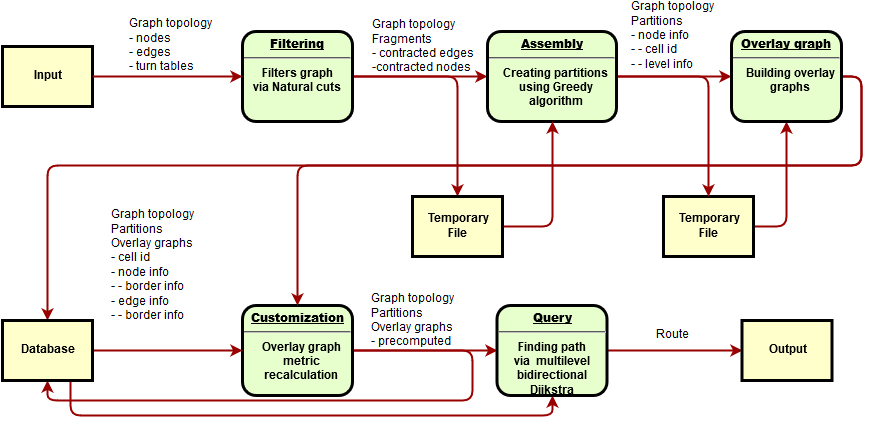

The diagram above was exported from draw.io. Its source (the exported page's mxGraphModel, read from the mxfile embedded in the PNG):
<mxGraphModel dx="1834" dy="892" grid="1" gridSize="10" guides="1" tooltips="1" connect="1" arrows="1" fold="1" page="0" pageScale="1" pageWidth="826" pageHeight="1169" background="#ffffff" math="0" shadow="0">
  <root>
    <mxCell id="0" style=";html=1;" />
    <mxCell id="1" style=";html=1;" parent="0" />
    <mxCell id="6421bc2c5f39457e-101" style="edgeStyle=orthogonalEdgeStyle;rounded=1;html=1;exitX=1;exitY=0.5;entryX=0;entryY=0.5;jettySize=auto;orthogonalLoop=1;align=center;strokeColor=#990000;strokeWidth=2;" edge="1" parent="1" source="2" target="6">
      <mxGeometry relative="1" as="geometry" />
    </mxCell>
    <mxCell id="6421bc2c5f39457e-105" style="edgeStyle=orthogonalEdgeStyle;rounded=1;html=1;entryX=0.5;entryY=0;jettySize=auto;orthogonalLoop=1;align=center;strokeColor=#990000;strokeWidth=2;" edge="1" parent="1" source="2" target="14">
      <mxGeometry relative="1" as="geometry">
        <Array as="points">
          <mxPoint x="195" y="151" />
        </Array>
      </mxGeometry>
    </mxCell>
    <mxCell id="6421bc2c5f39457e-107" value="&lt;div align=&quot;left&quot;&gt;Graph topology&lt;br&gt;Fragments&lt;br&gt;- contracted edges&lt;br&gt;-contracted nodes&lt;br&gt;&lt;/div&gt;" style="text;html=1;resizable=0;points=[];align=center;verticalAlign=middle;labelBackgroundColor=#ffffff;" vertex="1" connectable="0" parent="6421bc2c5f39457e-105">
      <mxGeometry x="-0.3714" relative="1" as="geometry">
        <mxPoint x="-1" y="-30" as="offset" />
      </mxGeometry>
    </mxCell>
    <mxCell id="2" value="&lt;p style=&quot;margin: 0px ; margin-top: 4px ; text-align: center ; text-decoration: underline&quot;&gt;&lt;strong&gt;Filtering&lt;br&gt;&lt;/strong&gt;&lt;/p&gt;&lt;hr&gt;Filters graph &lt;br&gt;via Natural cuts&lt;br&gt;" style="verticalAlign=middle;align=center;overflow=fill;fontSize=12;fontFamily=Helvetica;html=1;rounded=1;fontStyle=1;strokeWidth=3;fillColor=#E6FFCC" parent="1" vertex="1">
      <mxGeometry x="-20" y="106" width="110" height="90" as="geometry" />
    </mxCell>
    <mxCell id="6421bc2c5f39457e-117" style="edgeStyle=orthogonalEdgeStyle;rounded=1;html=1;exitX=1;exitY=0.5;entryX=0.5;entryY=1;jettySize=auto;orthogonalLoop=1;align=center;strokeColor=#990000;strokeWidth=2;" edge="1" parent="1" source="3" target="8">
      <mxGeometry relative="1" as="geometry" />
    </mxCell>
    <mxCell id="3" value="Temporary&lt;br&gt;File&lt;br&gt;" style="whiteSpace=wrap;align=center;verticalAlign=middle;fontStyle=1;strokeWidth=3;fillColor=#FFFFCC;html=1;gradientColor=none;rounded=0;glass=0;comic=0;" parent="1" vertex="1">
      <mxGeometry x="401" y="271" width="90" height="60" as="geometry" />
    </mxCell>
    <mxCell id="4" value="Input" style="whiteSpace=wrap;align=center;verticalAlign=middle;fontStyle=1;strokeWidth=3;fillColor=#FFFFCC;html=1;" parent="1" vertex="1">
      <mxGeometry x="-260" y="121" width="90" height="60" as="geometry" />
    </mxCell>
    <mxCell id="6421bc2c5f39457e-104" style="edgeStyle=orthogonalEdgeStyle;rounded=1;html=1;exitX=1;exitY=0.5;entryX=0.5;entryY=0;jettySize=auto;orthogonalLoop=1;align=center;strokeColor=#990000;strokeWidth=2;" edge="1" parent="1" source="6" target="3">
      <mxGeometry relative="1" as="geometry">
        <Array as="points">
          <mxPoint x="446" y="151" />
        </Array>
      </mxGeometry>
    </mxCell>
    <mxCell id="6421bc2c5f39457e-108" style="edgeStyle=orthogonalEdgeStyle;rounded=1;html=1;exitX=1;exitY=0.5;entryX=0;entryY=0.5;jettySize=auto;orthogonalLoop=1;align=center;strokeColor=#990000;strokeWidth=2;" edge="1" parent="1" source="6" target="8">
      <mxGeometry relative="1" as="geometry" />
    </mxCell>
    <mxCell id="6421bc2c5f39457e-109" value="&lt;div align=&quot;left&quot;&gt;Graph topology&lt;br&gt;Partitions&lt;br&gt;- node info&lt;br&gt;- - cell id&lt;br&gt;- - level info&lt;br&gt;&lt;/div&gt;" style="text;html=1;resizable=0;points=[];align=center;verticalAlign=middle;labelBackgroundColor=#ffffff;" vertex="1" connectable="0" parent="6421bc2c5f39457e-108">
      <mxGeometry x="-0.1263" y="3" relative="1" as="geometry">
        <mxPoint x="6" y="-38" as="offset" />
      </mxGeometry>
    </mxCell>
    <mxCell id="6" value="&lt;p style=&quot;margin: 0px ; margin-top: 4px ; text-align: center ; text-decoration: underline&quot;&gt;&lt;strong&gt;Assembly&lt;br&gt;&lt;/strong&gt;&lt;/p&gt;&lt;hr&gt;&lt;p style=&quot;margin: 0px ; margin-left: 8px&quot;&gt;Creating partitions &lt;br&gt;&lt;/p&gt;&lt;p style=&quot;margin: 0px ; margin-left: 8px&quot;&gt;using Greedy &lt;br&gt;&lt;/p&gt;&lt;p style=&quot;margin: 0px ; margin-left: 8px&quot;&gt;algorithm&lt;br&gt;&lt;/p&gt;" style="verticalAlign=middle;align=center;overflow=fill;fontSize=12;fontFamily=Helvetica;html=1;rounded=1;fontStyle=1;strokeWidth=3;fillColor=#E6FFCC" parent="1" vertex="1">
      <mxGeometry x="225" y="106" width="129" height="90" as="geometry" />
    </mxCell>
    <mxCell id="6421bc2c5f39457e-118" style="edgeStyle=orthogonalEdgeStyle;rounded=1;html=1;exitX=1;exitY=0.5;entryX=0;entryY=0.5;jettySize=auto;orthogonalLoop=1;align=center;strokeColor=#990000;strokeWidth=2;" edge="1" parent="1" source="7" target="11">
      <mxGeometry relative="1" as="geometry">
        <Array as="points" />
      </mxGeometry>
    </mxCell>
    <mxCell id="6421bc2c5f39457e-121" style="edgeStyle=orthogonalEdgeStyle;rounded=1;html=1;exitX=1;exitY=0.5;entryX=0.5;entryY=1;jettySize=auto;orthogonalLoop=1;align=center;strokeColor=#990000;strokeWidth=2;" edge="1" parent="1" source="7" target="12">
      <mxGeometry relative="1" as="geometry">
        <Array as="points">
          <mxPoint x="210" y="425" />
          <mxPoint x="210" y="475" />
          <mxPoint x="-215" y="475" />
        </Array>
      </mxGeometry>
    </mxCell>
    <mxCell id="6421bc2c5f39457e-123" value="&lt;div align=&quot;left&quot;&gt;Graph topology&lt;br&gt;Partitions&lt;br&gt;Overlay graphs&lt;br&gt;- precomputed&lt;br&gt;&lt;/div&gt;" style="text;html=1;resizable=0;points=[];align=center;verticalAlign=middle;labelBackgroundColor=#ffffff;" vertex="1" connectable="0" parent="6421bc2c5f39457e-121">
      <mxGeometry x="-0.7854" y="-7" relative="1" as="geometry">
        <mxPoint x="-6" y="-37" as="offset" />
      </mxGeometry>
    </mxCell>
    <mxCell id="7" value="&lt;p style=&quot;margin: 0px ; margin-top: 4px ; text-align: center ; text-decoration: underline&quot;&gt;&lt;strong&gt;&lt;strong&gt;Customization&lt;/strong&gt;&lt;br&gt;&lt;/strong&gt;&lt;/p&gt;&lt;hr&gt;&lt;p style=&quot;margin: 0px ; margin-left: 8px&quot;&gt;Overlay graph&lt;/p&gt;&lt;p style=&quot;margin: 0px ; margin-left: 8px&quot;&gt;metric&lt;/p&gt;&lt;p style=&quot;margin: 0px ; margin-left: 8px&quot;&gt;recalculation&lt;br&gt;&lt;/p&gt;" style="verticalAlign=middle;align=center;overflow=fill;fontSize=12;fontFamily=Helvetica;html=1;rounded=1;fontStyle=1;strokeWidth=3;fillColor=#E6FFCC" parent="1" vertex="1">
      <mxGeometry x="-20" y="380" width="110" height="90" as="geometry" />
    </mxCell>
    <mxCell id="6421bc2c5f39457e-110" style="edgeStyle=orthogonalEdgeStyle;rounded=1;html=1;exitX=1;exitY=0.5;entryX=0.5;entryY=0;jettySize=auto;orthogonalLoop=1;align=center;strokeColor=#990000;strokeWidth=2;" edge="1" parent="1" source="8" target="7">
      <mxGeometry relative="1" as="geometry">
        <Array as="points">
          <mxPoint x="599" y="151" />
          <mxPoint x="599" y="240" />
          <mxPoint x="35" y="240" />
        </Array>
      </mxGeometry>
    </mxCell>
    <mxCell id="6421bc2c5f39457e-111" style="edgeStyle=orthogonalEdgeStyle;rounded=1;html=1;exitX=1;exitY=0.5;entryX=0.5;entryY=0;jettySize=auto;orthogonalLoop=1;align=center;strokeColor=#990000;strokeWidth=2;" edge="1" parent="1" source="8" target="12">
      <mxGeometry relative="1" as="geometry">
        <Array as="points">
          <mxPoint x="599" y="151" />
          <mxPoint x="599" y="240" />
          <mxPoint x="-215" y="240" />
        </Array>
      </mxGeometry>
    </mxCell>
    <mxCell id="6421bc2c5f39457e-112" value="&lt;div align=&quot;left&quot;&gt;Graph topology&lt;br&gt;Partitions&lt;br&gt;Overlay graphs&lt;br&gt;- cell id&lt;br&gt;- node info&lt;br&gt;- - border info&lt;br&gt;- edge info&lt;br&gt;- - border info&lt;br&gt;&lt;/div&gt;" style="text;html=1;resizable=0;points=[];align=center;verticalAlign=middle;labelBackgroundColor=#ffffff;" vertex="1" connectable="0" parent="6421bc2c5f39457e-111">
      <mxGeometry x="-0.4723" y="3" relative="1" as="geometry">
        <mxPoint x="-534" y="97" as="offset" />
      </mxGeometry>
    </mxCell>
    <mxCell id="6421bc2c5f39457e-122" style="edgeStyle=orthogonalEdgeStyle;rounded=1;html=1;exitX=1;exitY=0.5;entryX=0;entryY=0.5;jettySize=auto;orthogonalLoop=1;align=center;strokeColor=#990000;strokeWidth=2;" edge="1" parent="1" source="12" target="7">
      <mxGeometry relative="1" as="geometry" />
    </mxCell>
    <mxCell id="6421bc2c5f39457e-124" style="edgeStyle=orthogonalEdgeStyle;rounded=1;html=1;exitX=0.75;exitY=1;entryX=0.5;entryY=1;jettySize=auto;orthogonalLoop=1;align=center;strokeColor=#990000;strokeWidth=2;" edge="1" parent="1" source="12" target="11">
      <mxGeometry relative="1" as="geometry">
        <Array as="points">
          <mxPoint x="-192" y="490" />
          <mxPoint x="290" y="490" />
        </Array>
      </mxGeometry>
    </mxCell>
    <mxCell id="12" value="Database" style="whiteSpace=wrap;align=center;verticalAlign=middle;fontStyle=1;strokeWidth=3;fillColor=#FFFFCC;html=1;" parent="1" vertex="1">
      <mxGeometry x="-260" y="395" width="90" height="60" as="geometry" />
    </mxCell>
    <mxCell id="6421bc2c5f39457e-116" style="edgeStyle=orthogonalEdgeStyle;rounded=1;html=1;exitX=1;exitY=0.5;entryX=0.5;entryY=1;jettySize=auto;orthogonalLoop=1;align=center;strokeColor=#990000;strokeWidth=2;" edge="1" parent="1" source="14" target="6">
      <mxGeometry relative="1" as="geometry" />
    </mxCell>
    <mxCell id="14" value="Temporary&lt;br&gt;File&lt;br&gt;" style="whiteSpace=wrap;align=center;verticalAlign=middle;fontStyle=1;strokeWidth=3;fillColor=#FFFFCC;html=1;" parent="1" vertex="1">
      <mxGeometry x="149.99999999999997" y="270.9999999999999" width="90" height="60" as="geometry" />
    </mxCell>
    <mxCell id="37" value="" style="edgeStyle=none;noEdgeStyle=1;strokeColor=#990000;strokeWidth=2;html=1;align=center;" parent="1" source="4" target="2" edge="1">
      <mxGeometry width="100" height="100" relative="1" as="geometry">
        <mxPoint x="280" y="190" as="sourcePoint" />
        <mxPoint x="380" y="90" as="targetPoint" />
      </mxGeometry>
    </mxCell>
    <mxCell id="6421bc2c5f39457e-99" value="&lt;div align=&quot;left&quot;&gt;Graph topology&lt;br&gt;- nodes&lt;br&gt;- edges&lt;br&gt;&lt;/div&gt;&lt;div align=&quot;left&quot;&gt;- turn tables&lt;br&gt;&lt;/div&gt;" style="text;html=1;resizable=0;points=[];align=center;verticalAlign=middle;labelBackgroundColor=#ffffff;" vertex="1" connectable="0" parent="37">
      <mxGeometry x="-0.1334" relative="1" as="geometry">
        <mxPoint x="13" y="-31" as="offset" />
      </mxGeometry>
    </mxCell>
    <mxCell id="6421bc2c5f39457e-126" value="Route" style="edgeStyle=orthogonalEdgeStyle;rounded=1;html=1;exitX=1;exitY=0.5;entryX=0;entryY=0.5;jettySize=auto;orthogonalLoop=1;align=center;strokeColor=#990000;strokeWidth=2;fontSize=12;" edge="1" parent="1" source="11" target="6421bc2c5f39457e-125">
      <mxGeometry x="-0.037" y="15" relative="1" as="geometry">
        <mxPoint as="offset" />
      </mxGeometry>
    </mxCell>
    <mxCell id="11" value="&lt;p style=&quot;margin: 0px ; margin-top: 4px ; text-align: center ; text-decoration: underline&quot;&gt;&lt;strong&gt;&lt;strong&gt;Query&lt;/strong&gt;&lt;br&gt;&lt;/strong&gt;&lt;/p&gt;&lt;hr&gt;Finding path &lt;br&gt;via&amp;nbsp; multilevel &lt;br&gt;bidirectional &lt;br&gt;Dijkstra&lt;br&gt;" style="verticalAlign=middle;align=center;overflow=fill;fontSize=12;fontFamily=Helvetica;html=1;rounded=1;fontStyle=1;strokeWidth=3;fillColor=#E6FFCC" parent="1" vertex="1">
      <mxGeometry x="234.49999999999994" y="380" width="110" height="90" as="geometry" />
    </mxCell>
    <mxCell id="8" value="&lt;p style=&quot;margin: 0px ; margin-top: 4px ; text-align: center ; text-decoration: underline&quot;&gt;&lt;strong&gt;&lt;strong&gt;Overlay graph&lt;/strong&gt;&lt;br&gt;&lt;/strong&gt;&lt;/p&gt;&lt;hr&gt;&lt;p style=&quot;margin: 0px ; margin-left: 8px&quot;&gt;Building overlay&lt;/p&gt;&lt;p style=&quot;margin: 0px ; margin-left: 8px&quot;&gt;graphs&lt;br&gt;&lt;/p&gt;" style="verticalAlign=middle;align=center;overflow=fill;fontSize=12;fontFamily=Helvetica;html=1;rounded=1;fontStyle=1;strokeWidth=3;fillColor=#E6FFCC" parent="1" vertex="1">
      <mxGeometry x="469" y="106" width="110" height="90" as="geometry" />
    </mxCell>
    <mxCell id="6421bc2c5f39457e-125" value="Output" style="whiteSpace=wrap;align=center;verticalAlign=middle;fontStyle=1;strokeWidth=3;fillColor=#FFFFCC;html=1;" vertex="1" parent="1">
      <mxGeometry x="479.50000000000006" y="395" width="90" height="60" as="geometry" />
    </mxCell>
  </root>
</mxGraphModel>